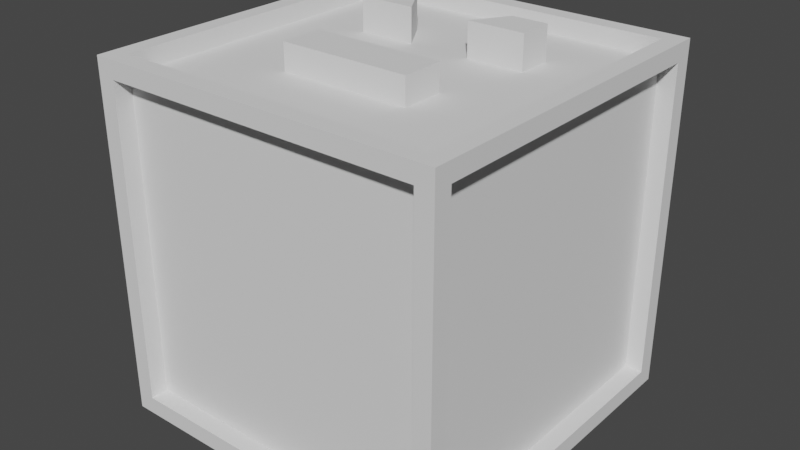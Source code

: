 # Source: Bomber.blend  (saved by Blender 3.4.6; exported with 4.5.12 LTS)
import bpy
from mathutils import Matrix  # noqa: F401  (used for matrix-valued properties, if any)

bpy.ops.wm.read_factory_settings(use_empty=True)
scene = bpy.context.scene
scene.name = 'Scene'

# ---- collections
col_collection = bpy.data.collections.new('Collection'); scene.collection.children.link(col_collection)

# ---- world
world_world = bpy.data.worlds.new('World'); scene.world = world_world
world_world.use_nodes = True; world_world.node_tree.nodes.clear()
_N = world_world.node_tree.nodes; _L = world_world.node_tree.links
n0 = _N.new('ShaderNodeOutputWorld'); n0.name = 'World Output'; n0.location = (300, 300)
n1 = _N.new('ShaderNodeBackground'); n1.name = 'Background'; n1.location = (10, 300)
n1.inputs[0].default_value = (0.05088, 0.05088, 0.05088, 1.0)
_L.new(n1.outputs[0], n0.inputs[0])
n0.is_active_output = True
world_world.color = (0.05088, 0.05088, 0.05088)
world_world.use_sun_shadow = False
world_world.sun_shadow_jitter_overblur = 0.0

# ---- meshes
me_cube = bpy.data.meshes.new('Cube')
me_cube.from_pydata([(0.6, 0.6, -0.6), (0.6, -0.6, -0.6), (0.6, 0.6, 0.6), (0.6, -0.6, 0.6), (-0.6, 0.6, -0.6), (-0.6, -0.6, -0.6), (-0.6, 0.6, 0.6), (-0.6, -0.6, 0.6), (0.54, 0.6, -0.54), (-0.54, 0.6, -0.54), (-0.54, 0.6, 0.54), (0.54, 0.6, 0.54), (0.54, -0.54, 0.6), (0.54, 0.54, 0.6), (-0.54, 0.54, 0.6), (-0.54, -0.54, 0.6), (-0.6, -0.54, 0.54), (-0.6, 0.54, 0.54), (-0.6, 0.54, -0.54), (-0.6, -0.54, -0.54), (-0.54, -0.6, -0.54), (0.54, -0.6, -0.54), (0.54, -0.6, 0.54), (-0.54, -0.6, 0.54), (0.6, -0.54, -0.54), (0.6, 0.54, -0.54), (0.6, 0.54, 0.54), (0.6, -0.54, 0.54), (-0.54, -0.54, -0.6), (-0.54, 0.54, -0.6), (0.54, 0.54, -0.6), (0.54, -0.54, -0.6), (-0.54, 0.54, -0.54), (-0.54, -0.54, -0.54), (0.54, -0.54, -0.54), (0.54, 0.54, -0.54), (0.54, 0.54, -0.54), (0.54, -0.54, -0.54), (0.54, -0.54, 0.54), (0.54, 0.54, 0.54), (-0.54, 0.54, -0.54), (0.54, 0.54, -0.54), (0.54, 0.54, 0.54), (-0.54, 0.54, 0.54), (-0.54, -0.54, 0.54), (-0.54, 0.54, 0.54), (-0.54, -0.54, -0.54), (-0.54, 0.54, -0.54), (0.54, 0.54, 0.54), (0.54, -0.54, 0.54), (-0.54, -0.54, 0.54), (-0.54, 0.54, 0.54), (0.54, -0.54, -0.54), (-0.54, -0.54, -0.54), (-0.54, -0.54, 0.54), (0.54, -0.54, 0.54), (0.105, 0.18, 0.655), (0.18, 0.3, 0.655), (0.105, 0.18, 0.535), (0.18, 0.3, 0.535), (0.3, 0.18, 0.655), (0.3, 0.3, 0.655), (0.3, 0.18, 0.535), (0.3, 0.3, 0.535), (-0.3, 0.18, 0.655), (-0.3, 0.3, 0.655), (-0.3, 0.18, 0.535), (-0.3, 0.3, 0.535), (-0.105, 0.18, 0.655), (-0.18, 0.3, 0.655), (-0.105, 0.18, 0.535), (-0.18, 0.3, 0.535), (-0.222, -0.2445, 0.6295), (-0.222, -0.1005, 0.6295), (-0.222, -0.2445, 0.523), (-0.222, -0.1005, 0.523), (0.222, -0.2445, 0.6295), (0.222, -0.1005, 0.6295), (0.222, -0.2445, 0.523), (0.222, -0.1005, 0.523)], [], [(9, 10, 43, 40), (14, 15, 50, 51), (17, 18, 47, 45), (21, 22, 55, 52), (26, 27, 38, 39), (29, 30, 35, 32), (0, 4, 9, 8), (4, 6, 10, 9), (6, 2, 11, 10), (2, 0, 8, 11), (3, 2, 13, 12), (2, 6, 14, 13), (6, 7, 15, 14), (7, 3, 12, 15), (7, 6, 17, 16), (6, 4, 18, 17), (4, 5, 19, 18), (5, 7, 16, 19), (5, 1, 21, 20), (1, 3, 22, 21), (3, 7, 23, 22), (7, 5, 20, 23), (1, 0, 25, 24), (0, 2, 26, 25), (2, 3, 27, 26), (3, 1, 24, 27), (5, 4, 29, 28), (4, 0, 30, 29), (0, 1, 31, 30), (1, 5, 28, 31), (28, 29, 32, 33), (30, 31, 34, 35), (31, 28, 33, 34), (27, 24, 37, 38), (25, 26, 39, 36), (24, 25, 36, 37), (8, 9, 40, 41), (10, 11, 42, 43), (11, 8, 41, 42), (16, 17, 45, 44), (18, 19, 46, 47), (19, 16, 44, 46), (15, 12, 49, 50), (13, 14, 51, 48), (12, 13, 48, 49), (20, 21, 52, 53), (22, 23, 54, 55), (23, 20, 53, 54), (56, 57, 59, 58), (58, 59, 63, 62), (62, 63, 61, 60), (60, 61, 57, 56), (58, 62, 60, 56), (63, 59, 57, 61), (64, 65, 67, 66), (66, 67, 71, 70), (70, 71, 69, 68), (68, 69, 65, 64), (66, 70, 68, 64), (71, 67, 65, 69), (72, 73, 75, 74), (74, 75, 79, 78), (78, 79, 77, 76), (74, 78, 76, 72), (79, 75, 73, 77), (76, 73, 72), (76, 77, 73)])
_uv = me_cube.uv_layers.new(name='UVMap')
_uv.uv.foreach_set('vector', [0.8625, 0.5125, 0.8625, 0.7375, 0.8625, 0.7375, 0.8625, 0.5125, 0.6125, 0.9875, 0.3875, 0.9875, 0.3875, 0.9875, 0.6125, 0.9875, 0.6125, 0.0125, 0.6125, 0.2375, 0.6125, 0.2375, 0.6125, 0.0125, 0.3625, 0.5125, 0.3625, 0.7375, 0.3625, 0.7375, 0.3625, 0.5125, 0.6125, 0.7375, 0.3875, 0.7375, 0.3875, 0.7375, 0.6125, 0.7375, 0.6125, 0.2625, 0.6125, 0.4875, 0.6125, 0.4875, 0.6125, 0.2625, 0.625, 0.5, 0.875, 0.5, 0.8625, 0.5125, 0.6375, 0.5125, 0.875, 0.5, 0.875, 0.75, 0.8625, 0.7375, 0.8625, 0.5125, 0.875, 0.75, 0.625, 0.75, 0.6375, 0.7375, 0.8625, 0.7375, 0.625, 0.75, 0.625, 0.5, 0.6375, 0.5125, 0.6375, 0.7375, 0.375, 0.75, 0.625, 0.75, 0.6125, 0.7625, 0.3875, 0.7625, 0.625, 0.75, 0.625, 1.0, 0.6125, 0.9875, 0.6125, 0.7625, 0.625, 1.0, 0.375, 1.0, 0.3875, 0.9875, 0.6125, 0.9875, 0.375, 1.0, 0.375, 0.75, 0.3875, 0.7625, 0.3875, 0.9875, 0.375, 0.0, 0.625, 0.0, 0.6125, 0.0125, 0.3875, 0.0125, 0.625, 0.0, 0.625, 0.25, 0.6125, 0.2375, 0.6125, 0.0125, 0.625, 0.25, 0.375, 0.25, 0.3875, 0.2375, 0.6125, 0.2375, 0.375, 0.25, 0.375, 0.0, 0.3875, 0.0125, 0.3875, 0.2375, 0.125, 0.5, 0.375, 0.5, 0.3625, 0.5125, 0.1375, 0.5125, 0.375, 0.5, 0.375, 0.75, 0.3625, 0.7375, 0.3625, 0.5125, 0.375, 0.75, 0.125, 0.75, 0.1375, 0.7375, 0.3625, 0.7375, 0.125, 0.75, 0.125, 0.5, 0.1375, 0.5125, 0.1375, 0.7375, 0.375, 0.5, 0.625, 0.5, 0.6125, 0.5125, 0.3875, 0.5125, 0.625, 0.5, 0.625, 0.75, 0.6125, 0.7375, 0.6125, 0.5125, 0.625, 0.75, 0.375, 0.75, 0.3875, 0.7375, 0.6125, 0.7375, 0.375, 0.75, 0.375, 0.5, 0.3875, 0.5125, 0.3875, 0.7375, 0.375, 0.25, 0.625, 0.25, 0.6125, 0.2625, 0.3875, 0.2625, 0.625, 0.25, 0.625, 0.5, 0.6125, 0.4875, 0.6125, 0.2625, 0.625, 0.5, 0.375, 0.5, 0.3875, 0.4875, 0.6125, 0.4875, 0.375, 0.5, 0.375, 0.25, 0.3875, 0.2625, 0.3875, 0.4875, 0.3875, 0.2625, 0.6125, 0.2625, 0.6125, 0.2625, 0.3875, 0.2625, 0.6125, 0.4875, 0.3875, 0.4875, 0.3875, 0.4875, 0.6125, 0.4875, 0.3875, 0.4875, 0.3875, 0.2625, 0.3875, 0.2625, 0.3875, 0.4875, 0.3875, 0.7375, 0.3875, 0.5125, 0.3875, 0.5125, 0.3875, 0.7375, 0.6125, 0.5125, 0.6125, 0.7375, 0.6125, 0.7375, 0.6125, 0.5125, 0.3875, 0.5125, 0.6125, 0.5125, 0.6125, 0.5125, 0.3875, 0.5125, 0.6375, 0.5125, 0.8625, 0.5125, 0.8625, 0.5125, 0.6375, 0.5125, 0.8625, 0.7375, 0.6375, 0.7375, 0.6375, 0.7375, 0.8625, 0.7375, 0.6375, 0.7375, 0.6375, 0.5125, 0.6375, 0.5125, 0.6375, 0.7375, 0.3875, 0.0125, 0.6125, 0.0125, 0.6125, 0.0125, 0.3875, 0.0125, 0.6125, 0.2375, 0.3875, 0.2375, 0.3875, 0.2375, 0.6125, 0.2375, 0.3875, 0.2375, 0.3875, 0.0125, 0.3875, 0.0125, 0.3875, 0.2375, 0.3875, 0.9875, 0.3875, 0.7625, 0.3875, 0.7625, 0.3875, 0.9875, 0.6125, 0.7625, 0.6125, 0.9875, 0.6125, 0.9875, 0.6125, 0.7625, 0.3875, 0.7625, 0.6125, 0.7625, 0.6125, 0.7625, 0.3875, 0.7625, 0.1375, 0.5125, 0.3625, 0.5125, 0.3625, 0.5125, 0.1375, 0.5125, 0.3625, 0.7375, 0.1375, 0.7375, 0.1375, 0.7375, 0.3625, 0.7375, 0.1375, 0.7375, 0.1375, 0.5125, 0.1375, 0.5125, 0.1375, 0.7375, 0.375, 0.0, 0.625, 0.0, 0.625, 0.25, 0.375, 0.25, 0.375, 0.25, 0.625, 0.25, 0.625, 0.5, 0.375, 0.5, 0.375, 0.5, 0.625, 0.5, 0.625, 0.75, 0.375, 0.75, 0.375, 0.75, 0.625, 0.75, 0.625, 1.0, 0.375, 1.0, 0.125, 0.5, 0.375, 0.5, 0.375, 0.75, 0.125, 0.75, 0.625, 0.5, 0.875, 0.5, 0.875, 0.75, 0.625, 0.75, 0.375, 0.0, 0.625, 0.0, 0.625, 0.25, 0.375, 0.25, 0.375, 0.25, 0.625, 0.25, 0.625, 0.5, 0.375, 0.5, 0.375, 0.5, 0.625, 0.5, 0.625, 0.75, 0.375, 0.75, 0.375, 0.75, 0.625, 0.75, 0.625, 1.0, 0.375, 1.0, 0.125, 0.5, 0.375, 0.5, 0.375, 0.75, 0.125, 0.75, 0.625, 0.5, 0.875, 0.5, 0.875, 0.75, 0.625, 0.75, 0.375, 0.0, 0.625, 0.0, 0.625, 0.25, 0.375, 0.25, 0.375, 0.25, 0.625, 0.25, 0.625, 0.5, 0.375, 0.5, 0.375, 0.5, 0.625, 0.5, 0.625, 0.75, 0.375, 0.75, 0.125, 0.5, 0.375, 0.5, 0.375, 0.75, 0.125, 0.75, 0.625, 0.5, 0.875, 0.5, 0.875, 0.75, 0.625, 0.75, 0.0, 0.0, 0.0, 0.0, 0.0, 0.0, 0.0, 0.0, 0.0, 0.0, 0.0, 0.0])
me_cube.use_mirror_vertex_groups = False
me_cube.update()
me_cube_001 = bpy.data.meshes.new('Cube.001')
me_cube_001.from_pydata([(-0.54, 0.54, -0.54), (-0.54, -0.54, -0.54), (0.54, -0.54, -0.54), (0.54, 0.54, -0.54), (0.54, 0.54, -0.54), (0.54, -0.54, -0.54), (0.54, -0.54, 0.54), (0.54, 0.54, 0.54), (-0.54, 0.54, -0.54), (0.54, 0.54, -0.54), (0.54, 0.54, 0.54), (-0.54, 0.54, 0.54), (-0.54, -0.54, 0.54), (-0.54, 0.54, 0.54), (-0.54, -0.54, -0.54), (-0.54, 0.54, -0.54), (0.54, 0.54, 0.54), (0.54, -0.54, 0.54), (-0.54, -0.54, 0.54), (-0.54, 0.54, 0.54), (0.54, -0.54, -0.54), (-0.54, -0.54, -0.54), (-0.54, -0.54, 0.54), (0.54, -0.54, 0.54)], [], [(1, 0, 3, 2), (5, 4, 7, 6), (9, 8, 11, 10), (12, 13, 15, 14), (17, 16, 19, 18), (21, 20, 23, 22)])
_uv = me_cube_001.uv_layers.new(name='UVMap')
_uv.uv.foreach_set('vector', [0.3875, 0.2625, 0.6125, 0.2625, 0.6125, 0.4875, 0.3875, 0.4875, 0.3875, 0.5125, 0.6125, 0.5125, 0.6125, 0.7375, 0.3875, 0.7375, 0.6375, 0.5125, 0.8625, 0.5125, 0.8625, 0.7375, 0.6375, 0.7375, 0.3875, 0.0125, 0.6125, 0.0125, 0.6125, 0.2375, 0.3875, 0.2375, 0.3875, 0.7625, 0.6125, 0.7625, 0.6125, 0.9875, 0.3875, 0.9875, 0.1375, 0.5125, 0.3625, 0.5125, 0.3625, 0.7375, 0.1375, 0.7375])
me_cube_001.use_mirror_vertex_groups = False
me_cube_001.update()

# ---- objects
ob_bomberoutline = bpy.data.objects.new('BomberOutline', me_cube)
ob_bomberenemy = bpy.data.objects.new('BomberEnemy', me_cube_001)

# ---- transforms, parenting, visibility, modifiers, constraints
ob_bomberoutline.location = (0.0, 0.0, 0.0)
ob_bomberoutline.lock_rotations_4d = False
ob_bomberoutline.empty_display_type = 'ARROWS'
ob_bomberoutline.lineart.crease_threshold = 0.0
ob_bomberenemy.location = (0.0, 0.0, 0.0)
ob_bomberenemy.lock_rotations_4d = False
ob_bomberenemy.empty_display_type = 'ARROWS'
ob_bomberenemy.lineart.crease_threshold = 0.0

# ---- collection membership
col_collection.objects.link(ob_bomberoutline)
col_collection.objects.link(ob_bomberenemy)

# ---- scene / render settings (as saved in the file)
scene.frame_start = 1; scene.frame_end = 250; scene.frame_set(1)
scene.render.engine = 'BLENDER_EEVEE_NEXT'
scene.cycles.sampling_pattern = 'TABULATED_SOBOL'
scene.cycles.use_light_tree = False
scene.view_settings.view_transform = 'Filmic'
bpy.context.view_layer.update()

# ---- added for rendering (the .blend has no active camera and no usable light): camera, sun
cam_auto = bpy.data.cameras.new('AutoCamera')
cam_auto.lens = 50.0
cam_auto.sensor_width = 36.0
cam_auto.clip_end = 1000.0
ob_auto_camera = bpy.data.objects.new('AutoCamera', cam_auto)
scene.collection.objects.link(ob_auto_camera)
ob_auto_camera.location = (1.95287, -2.34345, 1.5898)
ob_auto_camera.rotation_euler = (1.09748, -7.21219e-08, 0.694738)
scene.camera = ob_auto_camera
light_auto_sun = bpy.data.lights.new('AutoSun', 'SUN')
light_auto_sun.energy = 3.0
light_auto_sun.angle = 0.0523599
ob_auto_sun = bpy.data.objects.new('AutoSun', light_auto_sun)
scene.collection.objects.link(ob_auto_sun)
ob_auto_sun.rotation_euler = (0.872665, 0.174533, 0.523599)
bpy.context.view_layer.update()
